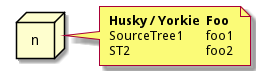

The diagram above was rendered by PlantUML. Its source (embedded in the PNG):
@startuml
node n
note right of n
  <#FBFB77,#FBFB77>|= Husky / Yorkie |= Foo |
  | SourceTree1 | foo1 |
  | ST2 | foo2 |
end note
@enduml